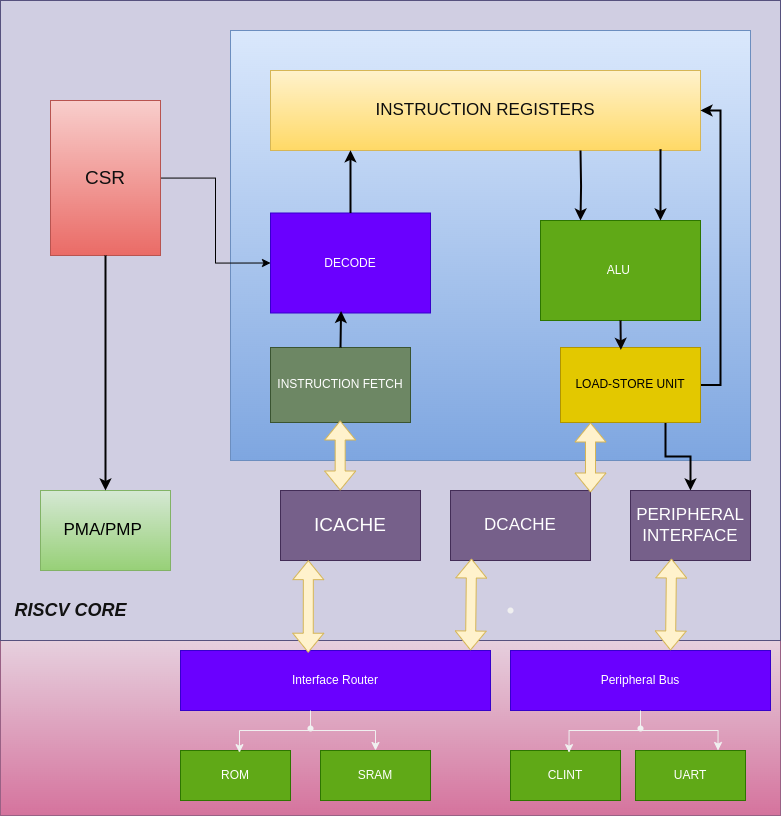

The diagram above was exported from draw.io. Its source (the exported page's mxGraphModel, read from the mxfile embedded in the PNG):
<mxGraphModel dx="1943" dy="1204" grid="1" gridSize="10" guides="1" tooltips="1" connect="1" arrows="1" fold="1" page="1" pageScale="1" pageWidth="1654" pageHeight="1169" math="0" shadow="0">
  <root>
    <mxCell id="0" />
    <mxCell id="1" parent="0" />
    <mxCell id="2" value="" style="rounded=0;whiteSpace=wrap;html=1;fillColor=#e6d0de;gradientColor=#d5739d;strokeColor=#996185;" vertex="1" parent="1">
      <mxGeometry x="120" y="840" width="780" height="175" as="geometry" />
    </mxCell>
    <mxCell id="3" value="" style="rounded=0;whiteSpace=wrap;html=1;fillColor=#d0cee2;strokeColor=#56517e;" vertex="1" parent="1">
      <mxGeometry x="120" y="200" width="780" height="640" as="geometry" />
    </mxCell>
    <mxCell id="4" value="&lt;font style=&quot;font-size: 19px;&quot;&gt;ICACHE&lt;/font&gt;" style="rounded=0;whiteSpace=wrap;html=1;fillColor=#76608a;fontColor=#ffffff;strokeColor=#432D57;" vertex="1" parent="1">
      <mxGeometry x="400" y="690" width="140" height="70" as="geometry" />
    </mxCell>
    <mxCell id="5" value="" style="rounded=0;whiteSpace=wrap;html=1;fillColor=#dae8fc;strokeColor=#6c8ebf;gradientColor=#7ea6e0;" vertex="1" parent="1">
      <mxGeometry x="350" y="230" width="520" height="430" as="geometry" />
    </mxCell>
    <mxCell id="6" value="&lt;font style=&quot;font-size: 17px;&quot;&gt;DCACHE&lt;/font&gt;" style="rounded=0;whiteSpace=wrap;html=1;fillColor=#76608a;fontColor=#ffffff;strokeColor=#432D57;" vertex="1" parent="1">
      <mxGeometry x="570" y="690" width="140" height="70" as="geometry" />
    </mxCell>
    <mxCell id="7" value="&lt;font color=&quot;#000000&quot; style=&quot;font-size: 17px;&quot;&gt;PMA/PMP&amp;nbsp;&lt;/font&gt;" style="rounded=0;whiteSpace=wrap;html=1;fillColor=#d5e8d4;strokeColor=#82b366;gradientColor=#97d077;" vertex="1" parent="1">
      <mxGeometry x="160" y="690" width="130" height="80" as="geometry" />
    </mxCell>
    <mxCell id="8" value="&lt;font color=&quot;#0d0d0d&quot; style=&quot;font-size: 17px;&quot;&gt;INSTRUCTION REGISTERS&lt;/font&gt;" style="rounded=0;whiteSpace=wrap;html=1;fillColor=#fff2cc;gradientColor=#ffd966;strokeColor=#d6b656;" vertex="1" parent="1">
      <mxGeometry x="390" y="270" width="430" height="80" as="geometry" />
    </mxCell>
    <mxCell id="9" style="edgeStyle=orthogonalEdgeStyle;rounded=0;orthogonalLoop=1;jettySize=auto;html=1;entryX=0;entryY=0.5;entryDx=0;entryDy=0;strokeColor=#000000;" edge="1" source="10" target="15" parent="1">
      <mxGeometry relative="1" as="geometry" />
    </mxCell>
    <mxCell id="10" value="&lt;font style=&quot;font-size: 19px;&quot; color=&quot;#0f0f0f&quot;&gt;CSR&lt;/font&gt;" style="rounded=0;whiteSpace=wrap;html=1;fillColor=#f8cecc;strokeColor=#b85450;gradientColor=#ea6b66;" vertex="1" parent="1">
      <mxGeometry x="170" y="300" width="110" height="155" as="geometry" />
    </mxCell>
    <mxCell id="11" value="INSTRUCTION FETCH" style="rounded=0;whiteSpace=wrap;html=1;fillColor=#6d8764;fontColor=#ffffff;strokeColor=#3A5431;" vertex="1" parent="1">
      <mxGeometry x="390" y="547" width="140" height="75" as="geometry" />
    </mxCell>
    <mxCell id="12" style="edgeStyle=orthogonalEdgeStyle;rounded=0;orthogonalLoop=1;jettySize=auto;html=1;exitX=0.75;exitY=1;exitDx=0;exitDy=0;strokeWidth=2;strokeColor=#000000;" edge="1" source="14" target="26" parent="1">
      <mxGeometry relative="1" as="geometry" />
    </mxCell>
    <mxCell id="13" style="edgeStyle=orthogonalEdgeStyle;rounded=0;orthogonalLoop=1;jettySize=auto;html=1;exitX=1;exitY=0.5;exitDx=0;exitDy=0;entryX=1;entryY=0.5;entryDx=0;entryDy=0;strokeColor=#000000;strokeWidth=2;" edge="1" source="14" target="8" parent="1">
      <mxGeometry relative="1" as="geometry" />
    </mxCell>
    <mxCell id="14" value="LOAD-STORE UNIT" style="rounded=0;whiteSpace=wrap;html=1;fillColor=#e3c800;fontColor=#000000;strokeColor=#B09500;" vertex="1" parent="1">
      <mxGeometry x="680" y="547" width="140" height="75" as="geometry" />
    </mxCell>
    <mxCell id="15" value="DECODE" style="rounded=0;whiteSpace=wrap;html=1;fillColor=#6a00ff;strokeColor=#3700CC;fontColor=#ffffff;" vertex="1" parent="1">
      <mxGeometry x="390" y="412.5" width="160" height="100" as="geometry" />
    </mxCell>
    <mxCell id="16" value="ALU&amp;nbsp;" style="rounded=0;whiteSpace=wrap;html=1;fillColor=#60a917;fontColor=#ffffff;strokeColor=#2D7600;" vertex="1" parent="1">
      <mxGeometry x="660" y="420" width="160" height="100" as="geometry" />
    </mxCell>
    <mxCell id="17" style="edgeStyle=orthogonalEdgeStyle;rounded=0;orthogonalLoop=1;jettySize=auto;html=1;exitX=0.5;exitY=0;exitDx=0;exitDy=0;entryX=0.186;entryY=0.997;entryDx=0;entryDy=0;entryPerimeter=0;strokeWidth=2;strokeColor=#000000;" edge="1" source="15" target="8" parent="1">
      <mxGeometry relative="1" as="geometry" />
    </mxCell>
    <mxCell id="18" style="edgeStyle=orthogonalEdgeStyle;rounded=0;orthogonalLoop=1;jettySize=auto;html=1;exitX=0.5;exitY=0;exitDx=0;exitDy=0;entryX=0.441;entryY=0.98;entryDx=0;entryDy=0;entryPerimeter=0;strokeWidth=2;strokeColor=#000000;" edge="1" source="11" target="15" parent="1">
      <mxGeometry relative="1" as="geometry" />
    </mxCell>
    <mxCell id="19" style="edgeStyle=orthogonalEdgeStyle;rounded=0;orthogonalLoop=1;jettySize=auto;html=1;entryX=0.25;entryY=0;entryDx=0;entryDy=0;strokeWidth=2;strokeColor=#040101;" edge="1" target="16" parent="1">
      <mxGeometry relative="1" as="geometry">
        <mxPoint x="700" y="350" as="sourcePoint" />
      </mxGeometry>
    </mxCell>
    <mxCell id="20" style="edgeStyle=orthogonalEdgeStyle;rounded=0;orthogonalLoop=1;jettySize=auto;html=1;exitX=0.907;exitY=0.984;exitDx=0;exitDy=0;entryX=0.75;entryY=0;entryDx=0;entryDy=0;exitPerimeter=0;strokeWidth=2;strokeColor=#030202;" edge="1" source="8" target="16" parent="1">
      <mxGeometry relative="1" as="geometry" />
    </mxCell>
    <mxCell id="21" value="" style="shape=flexArrow;endArrow=classic;startArrow=classic;html=1;rounded=0;exitX=0.474;exitY=0.003;exitDx=0;exitDy=0;exitPerimeter=0;entryX=0.467;entryY=0.971;entryDx=0;entryDy=0;entryPerimeter=0;fillColor=#fff2cc;strokeColor=#d6b656;" edge="1" parent="1">
      <mxGeometry width="100" height="100" relative="1" as="geometry">
        <mxPoint x="459.66" y="690" as="sourcePoint" />
        <mxPoint x="459.66" y="620" as="targetPoint" />
      </mxGeometry>
    </mxCell>
    <mxCell id="22" style="edgeStyle=orthogonalEdgeStyle;rounded=0;orthogonalLoop=1;jettySize=auto;html=1;exitX=0.5;exitY=1;exitDx=0;exitDy=0;entryX=0.431;entryY=0.032;entryDx=0;entryDy=0;entryPerimeter=0;strokeWidth=2;strokeColor=#090606;" edge="1" source="16" target="14" parent="1">
      <mxGeometry relative="1" as="geometry" />
    </mxCell>
    <mxCell id="23" style="edgeStyle=orthogonalEdgeStyle;rounded=0;orthogonalLoop=1;jettySize=auto;html=1;exitX=0.5;exitY=1;exitDx=0;exitDy=0;strokeWidth=2;strokeColor=#030303;" edge="1" source="10" target="7" parent="1">
      <mxGeometry relative="1" as="geometry">
        <Array as="points" />
      </mxGeometry>
    </mxCell>
    <mxCell id="24" value="&lt;i&gt;&lt;font color=&quot;#121212&quot; style=&quot;font-size: 18px;&quot;&gt;&lt;b&gt;RISCV CORE&lt;/b&gt;&lt;/font&gt;&lt;/i&gt;" style="text;html=1;align=center;verticalAlign=middle;resizable=0;points=[];autosize=1;" vertex="1" parent="1">
      <mxGeometry x="120" y="790" width="140" height="40" as="geometry" />
    </mxCell>
    <mxCell id="25" value="" style="shape=flexArrow;endArrow=classic;startArrow=classic;html=1;rounded=0;exitX=0.474;exitY=0.003;exitDx=0;exitDy=0;exitPerimeter=0;entryX=0.467;entryY=0.971;entryDx=0;entryDy=0;entryPerimeter=0;fillColor=#fff2cc;strokeColor=#d6b656;" edge="1" parent="1">
      <mxGeometry width="100" height="100" relative="1" as="geometry">
        <mxPoint x="710" y="692" as="sourcePoint" />
        <mxPoint x="710" y="622" as="targetPoint" />
      </mxGeometry>
    </mxCell>
    <mxCell id="26" value="&lt;span style=&quot;font-size: 17px;&quot;&gt;PERIPHERAL INTERFACE&lt;/span&gt;" style="rounded=0;whiteSpace=wrap;html=1;fillColor=#76608a;fontColor=#ffffff;strokeColor=#432D57;" vertex="1" parent="1">
      <mxGeometry x="750" y="690" width="120" height="70" as="geometry" />
    </mxCell>
    <mxCell id="27" value="Interface Router" style="rounded=0;whiteSpace=wrap;html=1;fillColor=#6a00ff;strokeColor=#3700CC;fontColor=#ffffff;" vertex="1" parent="1">
      <mxGeometry x="300" y="850" width="310" height="60" as="geometry" />
    </mxCell>
    <mxCell id="28" value="" style="shape=waypoint;sketch=0;fillStyle=solid;size=6;pointerEvents=1;points=[];fillColor=none;resizable=0;rotatable=0;perimeter=centerPerimeter;snapToPoint=1;" vertex="1" parent="1">
      <mxGeometry x="620" y="800" width="20" height="20" as="geometry" />
    </mxCell>
    <mxCell id="29" value="ROM" style="rounded=0;whiteSpace=wrap;html=1;fillColor=#60a917;fontColor=#ffffff;strokeColor=#2D7600;" vertex="1" parent="1">
      <mxGeometry x="300" y="950" width="110" height="50" as="geometry" />
    </mxCell>
    <mxCell id="30" value="Peripheral Bus" style="rounded=0;whiteSpace=wrap;html=1;fillColor=#6a00ff;strokeColor=#3700CC;fontColor=#ffffff;" vertex="1" parent="1">
      <mxGeometry x="630" y="850" width="260" height="60" as="geometry" />
    </mxCell>
    <mxCell id="31" value="" style="shape=flexArrow;endArrow=classic;startArrow=classic;html=1;rounded=0;exitX=0.412;exitY=0.037;exitDx=0;exitDy=0;exitPerimeter=0;entryX=0.199;entryY=0.995;entryDx=0;entryDy=0;entryPerimeter=0;fillColor=#fff2cc;strokeColor=#d6b656;" edge="1" source="27" target="4" parent="1">
      <mxGeometry width="100" height="100" relative="1" as="geometry">
        <mxPoint x="420" y="830" as="sourcePoint" />
        <mxPoint x="420" y="760" as="targetPoint" />
      </mxGeometry>
    </mxCell>
    <mxCell id="32" value="" style="shape=flexArrow;endArrow=classic;startArrow=classic;html=1;rounded=0;exitX=0.412;exitY=0.037;exitDx=0;exitDy=0;exitPerimeter=0;entryX=0.467;entryY=0.971;entryDx=0;entryDy=0;entryPerimeter=0;fillColor=#fff2cc;strokeColor=#d6b656;" edge="1" parent="1">
      <mxGeometry width="100" height="100" relative="1" as="geometry">
        <mxPoint x="590" y="850" as="sourcePoint" />
        <mxPoint x="591" y="758" as="targetPoint" />
      </mxGeometry>
    </mxCell>
    <mxCell id="33" value="" style="shape=flexArrow;endArrow=classic;startArrow=classic;html=1;rounded=0;exitX=0.412;exitY=0.037;exitDx=0;exitDy=0;exitPerimeter=0;entryX=0.467;entryY=0.971;entryDx=0;entryDy=0;entryPerimeter=0;fillColor=#fff2cc;strokeColor=#d6b656;" edge="1" parent="1">
      <mxGeometry width="100" height="100" relative="1" as="geometry">
        <mxPoint x="790" y="850" as="sourcePoint" />
        <mxPoint x="791" y="758" as="targetPoint" />
      </mxGeometry>
    </mxCell>
    <mxCell id="34" value="SRAM" style="rounded=0;whiteSpace=wrap;html=1;fillColor=#60a917;fontColor=#ffffff;strokeColor=#2D7600;" vertex="1" parent="1">
      <mxGeometry x="440" y="950" width="110" height="50" as="geometry" />
    </mxCell>
    <mxCell id="35" value="CLINT" style="rounded=0;whiteSpace=wrap;html=1;fillColor=#60a917;fontColor=#ffffff;strokeColor=#2D7600;" vertex="1" parent="1">
      <mxGeometry x="630" y="950" width="110" height="50" as="geometry" />
    </mxCell>
    <mxCell id="36" value="UART" style="rounded=0;whiteSpace=wrap;html=1;fillColor=#60a917;fontColor=#ffffff;strokeColor=#2D7600;" vertex="1" parent="1">
      <mxGeometry x="755" y="950" width="110" height="50" as="geometry" />
    </mxCell>
    <mxCell id="37" style="edgeStyle=orthogonalEdgeStyle;rounded=0;orthogonalLoop=1;jettySize=auto;html=1;entryX=0.536;entryY=0.043;entryDx=0;entryDy=0;entryPerimeter=0;" edge="1" target="29" parent="1">
      <mxGeometry relative="1" as="geometry">
        <mxPoint x="430" y="910" as="sourcePoint" />
        <Array as="points">
          <mxPoint x="430" y="910" />
          <mxPoint x="430" y="930" />
          <mxPoint x="359" y="930" />
        </Array>
      </mxGeometry>
    </mxCell>
    <mxCell id="38" style="edgeStyle=orthogonalEdgeStyle;rounded=0;orthogonalLoop=1;jettySize=auto;html=1;exitX=0.5;exitY=1;exitDx=0;exitDy=0;entryX=0.532;entryY=0.043;entryDx=0;entryDy=0;entryPerimeter=0;" edge="1" source="30" target="35" parent="1">
      <mxGeometry relative="1" as="geometry" />
    </mxCell>
    <mxCell id="39" style="edgeStyle=orthogonalEdgeStyle;rounded=0;orthogonalLoop=1;jettySize=auto;html=1;" edge="1" source="40" target="34" parent="1">
      <mxGeometry relative="1" as="geometry">
        <Array as="points">
          <mxPoint x="430" y="930" />
          <mxPoint x="495" y="930" />
        </Array>
      </mxGeometry>
    </mxCell>
    <mxCell id="40" value="" style="shape=waypoint;sketch=0;fillStyle=solid;size=6;pointerEvents=1;points=[];fillColor=none;resizable=0;rotatable=0;perimeter=centerPerimeter;snapToPoint=1;" vertex="1" parent="1">
      <mxGeometry x="420" y="918" width="20" height="20" as="geometry" />
    </mxCell>
    <mxCell id="41" style="edgeStyle=orthogonalEdgeStyle;rounded=0;orthogonalLoop=1;jettySize=auto;html=1;entryX=0.75;entryY=0;entryDx=0;entryDy=0;" edge="1" source="42" target="36" parent="1">
      <mxGeometry relative="1" as="geometry">
        <Array as="points">
          <mxPoint x="760" y="930" />
          <mxPoint x="838" y="930" />
        </Array>
      </mxGeometry>
    </mxCell>
    <mxCell id="42" value="" style="shape=waypoint;sketch=0;fillStyle=solid;size=6;pointerEvents=1;points=[];fillColor=none;resizable=0;rotatable=0;perimeter=centerPerimeter;snapToPoint=1;" vertex="1" parent="1">
      <mxGeometry x="750" y="918" width="20" height="20" as="geometry" />
    </mxCell>
  </root>
</mxGraphModel>